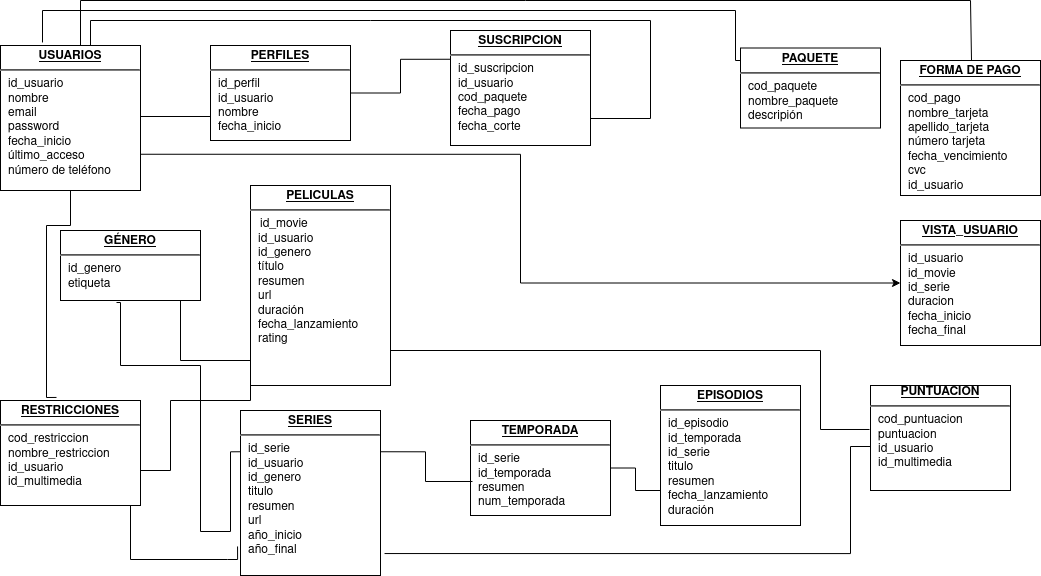

The diagram above was exported from draw.io. Its source (the exported page's mxGraphModel, read from the mxfile embedded in the PNG):
<mxGraphModel dx="1350" dy="804" grid="1" gridSize="10" guides="1" tooltips="1" connect="1" arrows="1" fold="1" page="1" pageScale="1" pageWidth="1100" pageHeight="850" background="#ffffff" math="0" shadow="0">
  <root>
    <mxCell id="0" />
    <mxCell id="1" parent="0" />
    <mxCell id="24794b860abc3c2d-30" style="edgeStyle=orthogonalEdgeStyle;rounded=0;html=1;labelBackgroundColor=none;endArrow=none;endFill=0;endSize=8;fontFamily=Verdana;fontSize=12;align=left;" parent="1" source="24794b860abc3c2d-1" target="24794b860abc3c2d-23" edge="1">
      <mxGeometry relative="1" as="geometry">
        <Array as="points">
          <mxPoint x="110" y="60" />
          <mxPoint x="670" y="60" />
          <mxPoint x="670" y="158" />
        </Array>
      </mxGeometry>
    </mxCell>
    <mxCell id="24794b860abc3c2d-36" style="edgeStyle=orthogonalEdgeStyle;rounded=0;html=1;exitX=1;exitY=0.5;entryX=0;entryY=0.25;labelBackgroundColor=none;endArrow=none;endFill=0;endSize=8;fontFamily=Verdana;fontSize=12;align=left;exitDx=0;exitDy=0;" parent="1" source="24794b860abc3c2d-28" target="24794b860abc3c2d-18" edge="1">
      <mxGeometry relative="1" as="geometry">
        <Array as="points">
          <mxPoint x="160" y="510" />
          <mxPoint x="190" y="510" />
          <mxPoint x="190" y="440" />
          <mxPoint x="270" y="440" />
        </Array>
      </mxGeometry>
    </mxCell>
    <mxCell id="24794b860abc3c2d-1" value="&lt;p style=&quot;margin: 0px ; margin-top: 4px ; text-align: center ; text-decoration: underline&quot;&gt;&lt;b&gt;USUARIOS&lt;/b&gt;&lt;br&gt;&lt;/p&gt;&lt;hr&gt;&lt;p style=&quot;margin: 0px ; margin-left: 8px&quot;&gt;id_usuario&lt;br&gt;nombre&lt;br&gt;email&lt;/p&gt;&lt;p style=&quot;margin: 0px ; margin-left: 8px&quot;&gt;password&lt;br&gt;&lt;/p&gt;&lt;p style=&quot;margin: 0px ; margin-left: 8px&quot;&gt;fecha_inicio&lt;br&gt;&lt;/p&gt;&lt;p style=&quot;margin: 0px ; margin-left: 8px&quot;&gt;último_acceso&lt;/p&gt;&lt;p style=&quot;margin: 0px ; margin-left: 8px&quot;&gt;número de teléfono&lt;br&gt;&lt;/p&gt;&lt;p style=&quot;margin: 0px ; margin-left: 8px&quot;&gt;&lt;br&gt;&lt;/p&gt;" style="verticalAlign=top;align=left;overflow=fill;fontSize=12;fontFamily=Helvetica;html=1;rounded=0;shadow=0;comic=0;labelBackgroundColor=none;strokeWidth=1" parent="1" vertex="1">
      <mxGeometry x="20" y="85" width="140" height="145" as="geometry" />
    </mxCell>
    <mxCell id="24794b860abc3c2d-16" value="&lt;p style=&quot;margin: 0px ; margin-top: 4px ; text-align: center ; text-decoration: underline&quot;&gt;&lt;b&gt;GÉNERO&lt;/b&gt;&lt;/p&gt;&lt;hr&gt;&lt;p style=&quot;margin: 0px ; margin-left: 8px&quot;&gt;id_genero&lt;br&gt;etiqueta&lt;br&gt;&lt;br&gt;&lt;/p&gt;&lt;p style=&quot;margin: 0px ; margin-left: 8px&quot;&gt;&lt;br&gt;&lt;/p&gt;&lt;p style=&quot;margin: 0px ; margin-left: 8px&quot;&gt;&lt;br&gt;&lt;/p&gt;&lt;p style=&quot;margin: 0px ; margin-left: 8px&quot;&gt;&lt;br&gt;&lt;/p&gt;" style="verticalAlign=top;align=left;overflow=fill;fontSize=12;fontFamily=Helvetica;html=1;rounded=0;shadow=0;comic=0;labelBackgroundColor=none;strokeWidth=1" parent="1" vertex="1">
      <mxGeometry x="80" y="270" width="140" height="70" as="geometry" />
    </mxCell>
    <mxCell id="24794b860abc3c2d-40" style="edgeStyle=orthogonalEdgeStyle;rounded=0;html=1;exitX=0;exitY=0.25;entryX=1;entryY=0.25;labelBackgroundColor=none;endArrow=none;endFill=0;endSize=8;fontFamily=Verdana;fontSize=12;align=left;" parent="1" source="24794b860abc3c2d-17" target="24794b860abc3c2d-1" edge="1">
      <mxGeometry relative="1" as="geometry">
        <Array as="points">
          <mxPoint x="230" y="156" />
        </Array>
      </mxGeometry>
    </mxCell>
    <mxCell id="24794b860abc3c2d-41" style="edgeStyle=orthogonalEdgeStyle;rounded=0;html=1;exitX=1;exitY=0.5;entryX=0;entryY=0.25;labelBackgroundColor=none;endArrow=none;endFill=0;endSize=8;fontFamily=Verdana;fontSize=12;align=left;entryDx=0;entryDy=0;exitDx=0;exitDy=0;" parent="1" source="24794b860abc3c2d-17" target="24794b860abc3c2d-23" edge="1">
      <mxGeometry relative="1" as="geometry">
        <mxPoint x="410" y="162.5" as="targetPoint" />
      </mxGeometry>
    </mxCell>
    <mxCell id="24794b860abc3c2d-17" value="&lt;p style=&quot;margin: 0px ; margin-top: 4px ; text-align: center ; text-decoration: underline&quot;&gt;&lt;b&gt;PERFILES&lt;/b&gt;&lt;br&gt;&lt;/p&gt;&lt;hr&gt;&lt;p style=&quot;margin: 0px ; margin-left: 8px&quot;&gt;id_perfil&lt;br&gt;id_usuario&lt;br&gt;nombre&lt;/p&gt;&lt;p style=&quot;margin: 0px ; margin-left: 8px&quot;&gt;fecha_inicio&lt;br&gt;&lt;/p&gt;&lt;br&gt;&lt;p style=&quot;margin: 0px ; margin-left: 8px&quot;&gt;&lt;br&gt;&lt;/p&gt;&lt;p style=&quot;margin: 0px ; margin-left: 8px&quot;&gt;&lt;br&gt;&lt;/p&gt;&lt;p style=&quot;margin: 0px ; margin-left: 8px&quot;&gt;&lt;br&gt;&lt;/p&gt;&lt;p style=&quot;margin: 0px ; margin-left: 8px&quot;&gt;&lt;br&gt;&lt;/p&gt;" style="verticalAlign=top;align=left;overflow=fill;fontSize=12;fontFamily=Helvetica;html=1;rounded=0;shadow=0;comic=0;labelBackgroundColor=none;strokeWidth=1" parent="1" vertex="1">
      <mxGeometry x="230" y="85" width="140" height="95" as="geometry" />
    </mxCell>
    <mxCell id="24794b860abc3c2d-38" style="edgeStyle=orthogonalEdgeStyle;rounded=0;html=1;exitX=0;exitY=0.5;labelBackgroundColor=none;endArrow=none;endFill=0;endSize=8;fontFamily=Verdana;fontSize=12;align=left;" parent="1" source="24794b860abc3c2d-18" target="24794b860abc3c2d-16" edge="1">
      <mxGeometry relative="1" as="geometry">
        <mxPoint x="200" y="370" as="targetPoint" />
        <Array as="points">
          <mxPoint x="280" y="400" />
          <mxPoint x="200" y="400" />
        </Array>
      </mxGeometry>
    </mxCell>
    <mxCell id="24794b860abc3c2d-18" value="&lt;p style=&quot;margin: 0px ; margin-top: 4px ; text-align: center ; text-decoration: underline&quot;&gt;&lt;b&gt;PELICULAS&lt;/b&gt;&lt;br&gt;&lt;/p&gt;&lt;hr&gt;&amp;nbsp;&amp;nbsp; id_movie&lt;br&gt;&lt;p style=&quot;margin: 0px ; margin-left: 8px&quot;&gt;id_usuario&lt;br&gt;id_genero&lt;br&gt;&lt;/p&gt;&lt;p style=&quot;margin: 0px ; margin-left: 8px&quot;&gt;título&lt;br&gt;&lt;/p&gt;&lt;p style=&quot;margin: 0px ; margin-left: 8px&quot;&gt;resumen&lt;br&gt;&lt;/p&gt;&lt;p style=&quot;margin: 0px ; margin-left: 8px&quot;&gt;url&lt;br&gt;&lt;/p&gt;&lt;p style=&quot;margin: 0px ; margin-left: 8px&quot;&gt;duración&lt;br&gt;&lt;/p&gt;&lt;p style=&quot;margin: 0px ; margin-left: 8px&quot;&gt;fecha_lanzamiento&lt;br&gt;&lt;/p&gt;&lt;p style=&quot;margin: 0px ; margin-left: 8px&quot;&gt;rating&lt;br&gt;&lt;/p&gt;&lt;p style=&quot;margin: 0px ; margin-left: 8px&quot;&gt;&lt;br&gt;&lt;/p&gt;&lt;p style=&quot;margin: 0px ; margin-left: 8px&quot;&gt;&lt;br&gt;&lt;/p&gt;&lt;p style=&quot;margin: 0px ; margin-left: 8px&quot;&gt;&lt;br&gt;&lt;/p&gt;" style="verticalAlign=top;align=left;overflow=fill;fontSize=12;fontFamily=Helvetica;html=1;rounded=0;shadow=0;comic=0;labelBackgroundColor=none;strokeWidth=1" parent="1" vertex="1">
      <mxGeometry x="270" y="225" width="140" height="200" as="geometry" />
    </mxCell>
    <mxCell id="C6-EywTt6E5UUMZYtjoB-1" style="edgeStyle=orthogonalEdgeStyle;rounded=0;orthogonalLoop=1;jettySize=auto;html=1;exitX=1;exitY=0.75;exitDx=0;exitDy=0;entryX=0;entryY=0.5;entryDx=0;entryDy=0;" edge="1" parent="1" source="24794b860abc3c2d-1" target="24794b860abc3c2d-20">
      <mxGeometry relative="1" as="geometry">
        <mxPoint x="515" y="440" as="targetPoint" />
      </mxGeometry>
    </mxCell>
    <mxCell id="24794b860abc3c2d-20" value="&lt;p style=&quot;margin: 0px ; margin-top: 4px ; text-align: center ; text-decoration: underline&quot;&gt;&lt;b&gt;VISTA_USUARIO&lt;/b&gt;&lt;/p&gt;&lt;hr&gt;&lt;p style=&quot;margin: 0px ; margin-left: 8px&quot;&gt;id_usuario&lt;br&gt;id_movie&lt;br&gt;id_serie&lt;/p&gt;&lt;p style=&quot;margin: 0px ; margin-left: 8px&quot;&gt;duracion&lt;/p&gt;&lt;p style=&quot;margin: 0px ; margin-left: 8px&quot;&gt;fecha_inicio&lt;/p&gt;&lt;p style=&quot;margin: 0px ; margin-left: 8px&quot;&gt;fecha_final&lt;br&gt;&lt;/p&gt;" style="verticalAlign=top;align=left;overflow=fill;fontSize=12;fontFamily=Helvetica;html=1;rounded=0;shadow=0;comic=0;labelBackgroundColor=none;strokeWidth=1" parent="1" vertex="1">
      <mxGeometry x="920" y="260" width="140" height="125" as="geometry" />
    </mxCell>
    <mxCell id="24794b860abc3c2d-21" value="&lt;p style=&quot;margin: 0px ; margin-top: 4px ; text-align: center ; text-decoration: underline&quot;&gt;&lt;b&gt;SERIES&lt;/b&gt;&lt;/p&gt;&lt;hr&gt;&lt;p style=&quot;margin: 0px ; margin-left: 8px&quot;&gt;id_serie&lt;br&gt;id_usuario&lt;br&gt;id_genero&lt;br&gt;&lt;/p&gt;&lt;p style=&quot;margin: 0px ; margin-left: 8px&quot;&gt;titulo&lt;br&gt;&lt;/p&gt;&lt;p style=&quot;margin: 0px ; margin-left: 8px&quot;&gt;resumen&lt;br&gt;&lt;/p&gt;&lt;p style=&quot;margin: 0px ; margin-left: 8px&quot;&gt;url&lt;br&gt;&lt;/p&gt;&lt;p style=&quot;margin: 0px ; margin-left: 8px&quot;&gt;año_inicio&lt;br&gt;&lt;/p&gt;&lt;p style=&quot;margin: 0px ; margin-left: 8px&quot;&gt;año_final&lt;br&gt;&lt;/p&gt;&lt;p style=&quot;margin: 0px ; margin-left: 8px&quot;&gt;&lt;br&gt;&lt;/p&gt;&lt;p style=&quot;margin: 0px ; margin-left: 8px&quot;&gt;&lt;br&gt;&lt;/p&gt;" style="verticalAlign=top;align=left;overflow=fill;fontSize=12;fontFamily=Helvetica;html=1;rounded=0;shadow=0;comic=0;labelBackgroundColor=none;strokeWidth=1" parent="1" vertex="1">
      <mxGeometry x="260" y="450" width="140" height="165" as="geometry" />
    </mxCell>
    <mxCell id="24794b860abc3c2d-50" style="edgeStyle=orthogonalEdgeStyle;rounded=0;html=1;entryX=1;entryY=0.75;labelBackgroundColor=none;endArrow=none;endFill=0;endSize=8;fontFamily=Verdana;fontSize=12;align=left;entryDx=0;entryDy=0;exitX=-0.021;exitY=0.824;exitDx=0;exitDy=0;exitPerimeter=0;" parent="1" source="24794b860abc3c2d-21" target="24794b860abc3c2d-28" edge="1">
      <mxGeometry relative="1" as="geometry">
        <Array as="points">
          <mxPoint x="247" y="599" />
          <mxPoint x="150" y="599" />
          <mxPoint x="150" y="539" />
        </Array>
        <mxPoint x="320" y="625" as="sourcePoint" />
      </mxGeometry>
    </mxCell>
    <mxCell id="24794b860abc3c2d-31" style="edgeStyle=orthogonalEdgeStyle;rounded=0;html=1;labelBackgroundColor=none;endArrow=none;endFill=0;endSize=8;fontFamily=Verdana;fontSize=12;align=left;entryX=-0.007;entryY=0.419;entryDx=0;entryDy=0;entryPerimeter=0;" parent="1" source="24794b860abc3c2d-18" target="24794b860abc3c2d-25" edge="1">
      <mxGeometry relative="1" as="geometry">
        <Array as="points">
          <mxPoint x="840" y="390" />
          <mxPoint x="840" y="469" />
        </Array>
      </mxGeometry>
    </mxCell>
    <mxCell id="24794b860abc3c2d-23" value="&lt;p style=&quot;margin: 0px ; margin-top: 4px ; text-align: center ; text-decoration: underline&quot;&gt;&lt;b&gt;SUSCRIPCION&lt;/b&gt;&lt;/p&gt;&lt;hr&gt;&lt;p style=&quot;margin: 0px ; margin-left: 8px&quot;&gt;id_suscripcion&lt;br&gt;id_usuario&lt;br&gt;cod_paquete&lt;/p&gt;&lt;p style=&quot;margin: 0px ; margin-left: 8px&quot;&gt;fecha_pago&lt;br&gt;&lt;/p&gt;&lt;p style=&quot;margin: 0px ; margin-left: 8px&quot;&gt;fecha_corte&lt;br&gt;&lt;/p&gt;&lt;p style=&quot;margin: 0px ; margin-left: 8px&quot;&gt;&lt;br&gt;&lt;/p&gt;&lt;p style=&quot;margin: 0px ; margin-left: 8px&quot;&gt;&lt;br&gt;&lt;/p&gt;&lt;p style=&quot;margin: 0px ; margin-left: 8px&quot;&gt;&lt;br&gt;&lt;/p&gt;&lt;p style=&quot;margin: 0px ; margin-left: 8px&quot;&gt;&lt;br&gt;&lt;/p&gt;&lt;p style=&quot;margin: 0px ; margin-left: 8px&quot;&gt;&lt;br&gt;&lt;/p&gt;&lt;p style=&quot;margin: 0px ; margin-left: 8px&quot;&gt;&lt;br&gt;&lt;/p&gt;&lt;p style=&quot;margin: 0px ; margin-left: 8px&quot;&gt;&lt;br&gt;&lt;/p&gt;" style="verticalAlign=top;align=left;overflow=fill;fontSize=12;fontFamily=Helvetica;html=1;rounded=0;shadow=0;comic=0;labelBackgroundColor=none;strokeWidth=1" parent="1" vertex="1">
      <mxGeometry x="470" y="70" width="140" height="115" as="geometry" />
    </mxCell>
    <mxCell id="24794b860abc3c2d-44" style="edgeStyle=orthogonalEdgeStyle;rounded=0;html=1;exitX=0.3;exitY=-0.021;entryX=0;entryY=0.75;labelBackgroundColor=none;endArrow=none;endFill=0;endSize=8;fontFamily=Verdana;fontSize=12;align=left;exitDx=0;exitDy=0;exitPerimeter=0;" parent="1" source="24794b860abc3c2d-1" target="24794b860abc3c2d-26" edge="1">
      <mxGeometry relative="1" as="geometry">
        <Array as="points">
          <mxPoint x="62" y="50" />
          <mxPoint x="755" y="50" />
          <mxPoint x="755" y="100" />
        </Array>
      </mxGeometry>
    </mxCell>
    <mxCell id="24794b860abc3c2d-45" style="edgeStyle=orthogonalEdgeStyle;rounded=0;html=1;exitX=1;exitY=0.5;entryX=0;entryY=0.75;labelBackgroundColor=none;endArrow=none;endFill=0;endSize=8;fontFamily=Verdana;fontSize=12;align=left;" parent="1" source="24794b860abc3c2d-24" target="24794b860abc3c2d-27" edge="1">
      <mxGeometry relative="1" as="geometry" />
    </mxCell>
    <mxCell id="24794b860abc3c2d-46" style="edgeStyle=orthogonalEdgeStyle;rounded=0;html=1;entryX=0.4;entryY=-0.029;labelBackgroundColor=none;endArrow=none;endFill=0;endSize=8;fontFamily=Verdana;fontSize=12;align=left;exitX=0.5;exitY=1;exitDx=0;exitDy=0;entryDx=0;entryDy=0;entryPerimeter=0;" parent="1" source="24794b860abc3c2d-1" target="24794b860abc3c2d-28" edge="1">
      <mxGeometry relative="1" as="geometry">
        <mxPoint x="750" y="446" as="sourcePoint" />
        <Array as="points">
          <mxPoint x="66" y="265" />
        </Array>
      </mxGeometry>
    </mxCell>
    <mxCell id="24794b860abc3c2d-49" style="edgeStyle=orthogonalEdgeStyle;rounded=0;html=1;exitX=0;exitY=0.25;entryX=1.029;entryY=0.867;labelBackgroundColor=none;endArrow=none;endFill=0;endSize=8;fontFamily=Verdana;fontSize=12;align=left;entryDx=0;entryDy=0;entryPerimeter=0;" parent="1" source="24794b860abc3c2d-25" target="24794b860abc3c2d-21" edge="1">
      <mxGeometry relative="1" as="geometry">
        <Array as="points">
          <mxPoint x="890" y="486" />
          <mxPoint x="870" y="486" />
          <mxPoint x="870" y="593" />
        </Array>
      </mxGeometry>
    </mxCell>
    <mxCell id="24794b860abc3c2d-25" value="&lt;div align=&quot;center&quot;&gt;&lt;u&gt;&lt;b&gt;PUNTUACION&lt;/b&gt;&lt;/u&gt;&lt;/div&gt;&lt;hr&gt;&lt;p style=&quot;margin: 0px ; margin-left: 8px&quot;&gt;cod_puntuacion&lt;br&gt;puntuacion&lt;br&gt;id_usuario&lt;/p&gt;&lt;p style=&quot;margin: 0px ; margin-left: 8px&quot;&gt;id_multimedia&lt;br&gt;&lt;/p&gt;" style="verticalAlign=top;align=left;overflow=fill;fontSize=12;fontFamily=Helvetica;html=1;rounded=0;shadow=0;comic=0;labelBackgroundColor=none;strokeWidth=1" parent="1" vertex="1">
      <mxGeometry x="890" y="425" width="140" height="105" as="geometry" />
    </mxCell>
    <mxCell id="24794b860abc3c2d-43" style="edgeStyle=orthogonalEdgeStyle;rounded=0;html=1;labelBackgroundColor=none;endArrow=none;endFill=0;endSize=8;fontFamily=Verdana;fontSize=12;align=left;" parent="1" source="24794b860abc3c2d-1" edge="1">
      <mxGeometry relative="1" as="geometry">
        <mxPoint x="991" y="100" as="targetPoint" />
        <Array as="points">
          <mxPoint x="100" y="40" />
          <mxPoint x="990" y="40" />
        </Array>
      </mxGeometry>
    </mxCell>
    <mxCell id="24794b860abc3c2d-26" value="&lt;p style=&quot;margin: 0px ; margin-top: 4px ; text-align: center ; text-decoration: underline&quot;&gt;&lt;b&gt;PAQUETE&lt;/b&gt;&lt;br&gt;&lt;/p&gt;&lt;hr&gt;&lt;p style=&quot;margin: 0px ; margin-left: 8px&quot;&gt;cod_paquete&lt;br&gt;nombre_paquete&lt;br&gt;descripión&lt;/p&gt;&lt;p style=&quot;margin: 0px ; margin-left: 8px&quot;&gt;&lt;br&gt;&lt;/p&gt;&lt;p style=&quot;margin: 0px ; margin-left: 8px&quot;&gt;&lt;br&gt;&lt;/p&gt;" style="verticalAlign=top;align=left;overflow=fill;fontSize=12;fontFamily=Helvetica;html=1;rounded=0;shadow=0;comic=0;labelBackgroundColor=none;strokeWidth=1" parent="1" vertex="1">
      <mxGeometry x="760" y="87.5" width="140" height="80" as="geometry" />
    </mxCell>
    <mxCell id="24794b860abc3c2d-27" value="&lt;p style=&quot;margin: 0px ; margin-top: 4px ; text-align: center ; text-decoration: underline&quot;&gt;&lt;b&gt;EPISODIOS&lt;/b&gt;&lt;/p&gt;&lt;hr&gt;&lt;p style=&quot;margin: 0px ; margin-left: 8px&quot;&gt;id_episodio&lt;br&gt;id_temporada&lt;br&gt;id_serie&lt;/p&gt;&lt;p style=&quot;margin: 0px ; margin-left: 8px&quot;&gt;titulo&lt;/p&gt;&lt;p style=&quot;margin: 0px ; margin-left: 8px&quot;&gt;resumen&lt;/p&gt;&lt;p style=&quot;margin: 0px ; margin-left: 8px&quot;&gt;fecha_lanzamiento&lt;/p&gt;&lt;p style=&quot;margin: 0px ; margin-left: 8px&quot;&gt;duración&lt;br&gt;&lt;/p&gt;" style="verticalAlign=top;align=left;overflow=fill;fontSize=12;fontFamily=Helvetica;html=1;rounded=0;shadow=0;comic=0;labelBackgroundColor=none;strokeWidth=1" parent="1" vertex="1">
      <mxGeometry x="680" y="425" width="140" height="140" as="geometry" />
    </mxCell>
    <mxCell id="24794b860abc3c2d-28" value="&lt;p style=&quot;margin: 0px ; margin-top: 4px ; text-align: center ; text-decoration: underline&quot;&gt;&lt;b&gt;RESTRICCIONES&lt;/b&gt;&lt;/p&gt;&lt;hr&gt;&lt;p style=&quot;margin: 0px ; margin-left: 8px&quot;&gt;cod_restriccion&lt;br&gt;nombre_restriccion&lt;br&gt;id_usuario&lt;br&gt;&lt;/p&gt;&lt;p style=&quot;margin: 0px ; margin-left: 8px&quot;&gt;id_multimedia&lt;br&gt;&lt;/p&gt;&lt;p style=&quot;margin: 0px ; margin-left: 8px&quot;&gt;&lt;br&gt;&lt;/p&gt;" style="verticalAlign=top;align=left;overflow=fill;fontSize=12;fontFamily=Helvetica;html=1;rounded=0;shadow=0;comic=0;labelBackgroundColor=none;strokeWidth=1" parent="1" vertex="1">
      <mxGeometry x="20" y="440" width="140" height="105" as="geometry" />
    </mxCell>
    <mxCell id="24794b860abc3c2d-29" value="&lt;p style=&quot;margin: 0px ; margin-top: 4px ; text-align: center ; text-decoration: underline&quot;&gt;&lt;b&gt;FORMA DE PAGO&lt;br&gt;&lt;/b&gt;&lt;/p&gt;&lt;hr&gt;&lt;p style=&quot;margin: 0px ; margin-left: 8px&quot;&gt;cod_pago&lt;br&gt;nombre_tarjeta&lt;br&gt;apellido_tarjeta&lt;/p&gt;&lt;p style=&quot;margin: 0px ; margin-left: 8px&quot;&gt;número tarjeta&lt;br&gt;&lt;/p&gt;&lt;p style=&quot;margin: 0px ; margin-left: 8px&quot;&gt;fecha_vencimiento&lt;br&gt;&lt;/p&gt;&lt;p style=&quot;margin: 0px ; margin-left: 8px&quot;&gt;cvc&lt;br&gt;&lt;/p&gt;&lt;p style=&quot;margin: 0px ; margin-left: 8px&quot;&gt;id_usuario&lt;br&gt;&lt;/p&gt;&lt;p style=&quot;margin: 0px ; margin-left: 8px&quot;&gt;&lt;br&gt;&lt;/p&gt;&lt;p style=&quot;margin: 0px ; margin-left: 8px&quot;&gt;&lt;br&gt;&lt;/p&gt;&lt;p style=&quot;margin: 0px ; margin-left: 8px&quot;&gt;&lt;br&gt;&lt;/p&gt;&lt;p style=&quot;margin: 0px ; margin-left: 8px&quot;&gt;&lt;br&gt;&lt;/p&gt;&lt;p style=&quot;margin: 0px ; margin-left: 8px&quot;&gt;&lt;br&gt;&lt;/p&gt;" style="verticalAlign=top;align=left;overflow=fill;fontSize=12;fontFamily=Helvetica;html=1;rounded=0;shadow=0;comic=0;labelBackgroundColor=none;strokeWidth=1" parent="1" vertex="1">
      <mxGeometry x="920" y="100" width="140" height="135" as="geometry" />
    </mxCell>
    <mxCell id="24794b860abc3c2d-24" value="&lt;p style=&quot;margin: 0px ; margin-top: 4px ; text-align: center ; text-decoration: underline&quot;&gt;&lt;b&gt;TEMPORADA&lt;/b&gt;&lt;/p&gt;&lt;hr&gt;&lt;p style=&quot;margin: 0px ; margin-left: 8px&quot;&gt;id_serie&lt;br&gt;id_temporada&lt;br&gt;resumen&lt;br&gt;&lt;/p&gt;&lt;p style=&quot;margin: 0px ; margin-left: 8px&quot;&gt;num_temporada&lt;br&gt;&lt;/p&gt;&lt;br&gt;&lt;p style=&quot;margin: 0px ; margin-left: 8px&quot;&gt;&lt;br&gt;&lt;/p&gt;&lt;p style=&quot;margin: 0px ; margin-left: 8px&quot;&gt;&lt;br&gt;&lt;/p&gt;&lt;p style=&quot;margin: 0px ; margin-left: 8px&quot;&gt;&lt;br&gt;&lt;/p&gt;" style="verticalAlign=top;align=left;overflow=fill;fontSize=12;fontFamily=Helvetica;html=1;rounded=0;shadow=0;comic=0;labelBackgroundColor=none;strokeWidth=1" parent="1" vertex="1">
      <mxGeometry x="490" y="460" width="140" height="95" as="geometry" />
    </mxCell>
    <mxCell id="C6-EywTt6E5UUMZYtjoB-2" style="edgeStyle=orthogonalEdgeStyle;rounded=0;html=1;exitX=1;exitY=0.25;entryX=0.014;entryY=0.642;labelBackgroundColor=none;endArrow=none;endFill=0;endSize=8;fontFamily=Verdana;fontSize=12;align=left;entryDx=0;entryDy=0;entryPerimeter=0;" edge="1" parent="1" source="24794b860abc3c2d-21" target="24794b860abc3c2d-24">
      <mxGeometry relative="1" as="geometry">
        <mxPoint x="360" y="676.25" as="sourcePoint" />
        <mxPoint x="550" y="398.75" as="targetPoint" />
      </mxGeometry>
    </mxCell>
    <mxCell id="C6-EywTt6E5UUMZYtjoB-3" style="edgeStyle=orthogonalEdgeStyle;rounded=0;html=1;labelBackgroundColor=none;endArrow=none;endFill=0;endSize=8;fontFamily=Verdana;fontSize=12;align=left;exitX=0;exitY=0.25;exitDx=0;exitDy=0;entryX=0.4;entryY=1.029;entryDx=0;entryDy=0;entryPerimeter=0;" edge="1" parent="1" source="24794b860abc3c2d-21" target="24794b860abc3c2d-16">
      <mxGeometry relative="1" as="geometry">
        <mxPoint x="240" y="570" as="sourcePoint" />
        <mxPoint x="140" y="375" as="targetPoint" />
        <Array as="points">
          <mxPoint x="250" y="571" />
          <mxPoint x="220" y="571" />
          <mxPoint x="220" y="405" />
          <mxPoint x="140" y="405" />
          <mxPoint x="140" y="342" />
        </Array>
      </mxGeometry>
    </mxCell>
  </root>
</mxGraphModel>